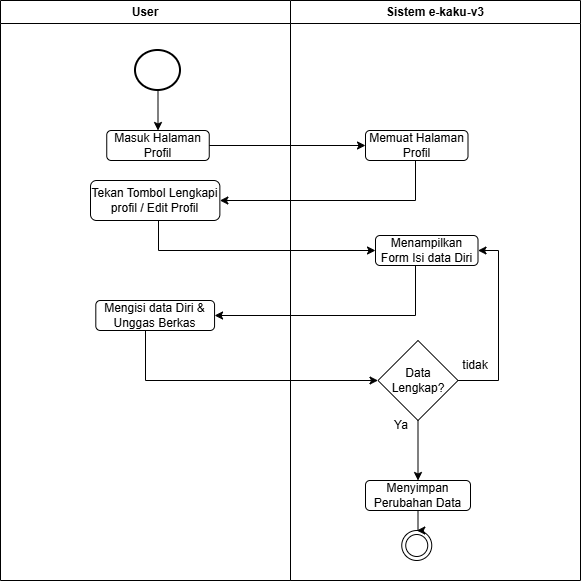

The diagram above was exported from draw.io. Its source (the exported page's mxGraphModel, read from the mxfile embedded in the PNG):
<mxGraphModel dx="741" dy="464" grid="1" gridSize="10" guides="1" tooltips="1" connect="1" arrows="1" fold="1" page="1" pageScale="1" pageWidth="850" pageHeight="1100" math="0" shadow="0">
  <root>
    <mxCell id="_dGJSUsW7zq9tppQg28D-0" />
    <mxCell id="_dGJSUsW7zq9tppQg28D-1" parent="_dGJSUsW7zq9tppQg28D-0" />
    <mxCell id="_dGJSUsW7zq9tppQg28D-2" parent="_dGJSUsW7zq9tppQg28D-1" style="swimlane;whiteSpace=wrap;html=1;" value="User" vertex="1">
      <mxGeometry height="580" width="290" x="135" y="110" as="geometry" />
    </mxCell>
    <mxCell id="_dGJSUsW7zq9tppQg28D-3" edge="1" parent="_dGJSUsW7zq9tppQg28D-2" source="_dGJSUsW7zq9tppQg28D-4" style="edgeStyle=orthogonalEdgeStyle;rounded=0;orthogonalLoop=1;jettySize=auto;html=1;entryX=0.5;entryY=0;entryDx=0;entryDy=0;" target="_dGJSUsW7zq9tppQg28D-5">
      <mxGeometry relative="1" as="geometry" />
    </mxCell>
    <mxCell id="_dGJSUsW7zq9tppQg28D-4" parent="_dGJSUsW7zq9tppQg28D-2" style="strokeWidth=2;html=1;shape=mxgraph.flowchart.start_2;whiteSpace=wrap;" value="" vertex="1">
      <mxGeometry height="40" width="45" x="135" y="50" as="geometry" />
    </mxCell>
    <mxCell id="_dGJSUsW7zq9tppQg28D-5" parent="_dGJSUsW7zq9tppQg28D-2" style="rounded=1;whiteSpace=wrap;html=1;" value="Masuk Halaman Profil" vertex="1">
      <mxGeometry height="30" width="102.5" x="106.25" y="130" as="geometry" />
    </mxCell>
    <mxCell id="_dGJSUsW7zq9tppQg28D-7" parent="_dGJSUsW7zq9tppQg28D-2" style="rounded=1;whiteSpace=wrap;html=1;" value="Tekan Tombol Lengkapi profil / Edit Profil" vertex="1">
      <mxGeometry height="40" width="129.37" x="90" y="180" as="geometry" />
    </mxCell>
    <mxCell id="d924YvlIkin_eZgnjeLn-4" parent="_dGJSUsW7zq9tppQg28D-2" style="rounded=1;whiteSpace=wrap;html=1;" value="Mengisi data Diri &amp;amp; Unggas Berkas" vertex="1">
      <mxGeometry height="30" width="118.75" x="95.31" y="300" as="geometry" />
    </mxCell>
    <mxCell id="_dGJSUsW7zq9tppQg28D-9" parent="_dGJSUsW7zq9tppQg28D-1" style="swimlane;whiteSpace=wrap;html=1;" value="Sistem e-kaku-v3" vertex="1">
      <mxGeometry height="580" width="290" x="425" y="110" as="geometry" />
    </mxCell>
    <mxCell id="_dGJSUsW7zq9tppQg28D-10" parent="_dGJSUsW7zq9tppQg28D-9" style="ellipse;html=1;shape=endState;" value="" vertex="1">
      <mxGeometry height="30" width="30" x="111.25" y="530" as="geometry" />
    </mxCell>
    <mxCell id="_dGJSUsW7zq9tppQg28D-12" parent="_dGJSUsW7zq9tppQg28D-9" style="rounded=1;whiteSpace=wrap;html=1;" value="Memuat Halaman Profil" vertex="1">
      <mxGeometry height="30" width="102.5" x="75" y="130" as="geometry" />
    </mxCell>
    <mxCell id="_dGJSUsW7zq9tppQg28D-13" parent="_dGJSUsW7zq9tppQg28D-9" style="rounded=1;whiteSpace=wrap;html=1;" value="Menampilkan Form Isi data Diri" vertex="1">
      <mxGeometry height="30" width="102.5" x="85" y="235" as="geometry" />
    </mxCell>
    <mxCell id="_dGJSUsW7zq9tppQg28D-17" edge="1" parent="_dGJSUsW7zq9tppQg28D-9" source="_dGJSUsW7zq9tppQg28D-18" style="edgeStyle=orthogonalEdgeStyle;rounded=0;orthogonalLoop=1;jettySize=auto;html=1;" target="_dGJSUsW7zq9tppQg28D-10" value="">
      <mxGeometry relative="1" as="geometry" />
    </mxCell>
    <mxCell id="_dGJSUsW7zq9tppQg28D-18" parent="_dGJSUsW7zq9tppQg28D-9" style="rounded=1;whiteSpace=wrap;html=1;" value="Menyimpan Perubahan Data" vertex="1">
      <mxGeometry height="30" width="105" x="75" y="480" as="geometry" />
    </mxCell>
    <mxCell id="BUr5CPjxaxQRXHFjSiAg-1" edge="1" parent="_dGJSUsW7zq9tppQg28D-9" source="BUr5CPjxaxQRXHFjSiAg-0" style="edgeStyle=orthogonalEdgeStyle;rounded=0;orthogonalLoop=1;jettySize=auto;html=1;entryX=1;entryY=0.5;entryDx=0;entryDy=0;" target="_dGJSUsW7zq9tppQg28D-13">
      <mxGeometry relative="1" as="geometry">
        <Array as="points">
          <mxPoint x="208" y="380" />
          <mxPoint x="208" y="250" />
        </Array>
      </mxGeometry>
    </mxCell>
    <mxCell id="BUr5CPjxaxQRXHFjSiAg-2" edge="1" parent="_dGJSUsW7zq9tppQg28D-9" source="BUr5CPjxaxQRXHFjSiAg-0" style="edgeStyle=orthogonalEdgeStyle;rounded=0;orthogonalLoop=1;jettySize=auto;html=1;" target="_dGJSUsW7zq9tppQg28D-18" value="">
      <mxGeometry relative="1" as="geometry" />
    </mxCell>
    <mxCell id="BUr5CPjxaxQRXHFjSiAg-0" parent="_dGJSUsW7zq9tppQg28D-9" style="rhombus;whiteSpace=wrap;html=1;" value="Data Lengkap?" vertex="1">
      <mxGeometry height="80" width="80" x="87.5" y="340" as="geometry" />
    </mxCell>
    <mxCell id="BUr5CPjxaxQRXHFjSiAg-4" parent="_dGJSUsW7zq9tppQg28D-9" style="text;html=1;whiteSpace=wrap;strokeColor=none;fillColor=none;align=center;verticalAlign=middle;rounded=0;" value="tidak" vertex="1">
      <mxGeometry height="30" width="60" x="155" y="350" as="geometry" />
    </mxCell>
    <mxCell id="BUr5CPjxaxQRXHFjSiAg-5" parent="_dGJSUsW7zq9tppQg28D-9" style="text;html=1;whiteSpace=wrap;strokeColor=none;fillColor=none;align=center;verticalAlign=middle;rounded=0;" value="Ya" vertex="1">
      <mxGeometry height="30" width="60" x="81.25" y="410" as="geometry" />
    </mxCell>
    <mxCell id="_dGJSUsW7zq9tppQg28D-21" edge="1" parent="_dGJSUsW7zq9tppQg28D-1" source="_dGJSUsW7zq9tppQg28D-5" style="edgeStyle=orthogonalEdgeStyle;rounded=0;orthogonalLoop=1;jettySize=auto;html=1;entryX=0;entryY=0.5;entryDx=0;entryDy=0;" target="_dGJSUsW7zq9tppQg28D-12">
      <mxGeometry relative="1" as="geometry" />
    </mxCell>
    <mxCell id="d924YvlIkin_eZgnjeLn-3" edge="1" parent="_dGJSUsW7zq9tppQg28D-1" source="_dGJSUsW7zq9tppQg28D-12" style="edgeStyle=orthogonalEdgeStyle;rounded=0;orthogonalLoop=1;jettySize=auto;html=1;entryX=1;entryY=0.5;entryDx=0;entryDy=0;" target="_dGJSUsW7zq9tppQg28D-7">
      <mxGeometry relative="1" as="geometry">
        <Array as="points">
          <mxPoint x="550" y="310" />
        </Array>
      </mxGeometry>
    </mxCell>
    <mxCell id="_dGJSUsW7zq9tppQg28D-6" edge="1" parent="_dGJSUsW7zq9tppQg28D-1" source="_dGJSUsW7zq9tppQg28D-7" style="edgeStyle=orthogonalEdgeStyle;rounded=0;orthogonalLoop=1;jettySize=auto;html=1;entryX=0;entryY=0.5;entryDx=0;entryDy=0;" target="_dGJSUsW7zq9tppQg28D-13" value="">
      <mxGeometry relative="1" as="geometry">
        <Array as="points">
          <mxPoint x="293" y="360" />
        </Array>
        <mxPoint x="292.5999999999999" y="405" as="targetPoint" />
      </mxGeometry>
    </mxCell>
    <mxCell id="d924YvlIkin_eZgnjeLn-6" edge="1" parent="_dGJSUsW7zq9tppQg28D-1" source="_dGJSUsW7zq9tppQg28D-13" style="edgeStyle=orthogonalEdgeStyle;rounded=0;orthogonalLoop=1;jettySize=auto;html=1;entryX=1;entryY=0.5;entryDx=0;entryDy=0;" target="d924YvlIkin_eZgnjeLn-4">
      <mxGeometry relative="1" as="geometry">
        <Array as="points">
          <mxPoint x="550" y="425" />
        </Array>
      </mxGeometry>
    </mxCell>
    <mxCell id="BUr5CPjxaxQRXHFjSiAg-3" edge="1" parent="_dGJSUsW7zq9tppQg28D-1" source="d924YvlIkin_eZgnjeLn-4" style="edgeStyle=orthogonalEdgeStyle;rounded=0;orthogonalLoop=1;jettySize=auto;html=1;entryX=0;entryY=0.5;entryDx=0;entryDy=0;" target="BUr5CPjxaxQRXHFjSiAg-0">
      <mxGeometry relative="1" as="geometry">
        <Array as="points">
          <mxPoint x="280" y="490" />
        </Array>
      </mxGeometry>
    </mxCell>
  </root>
</mxGraphModel>